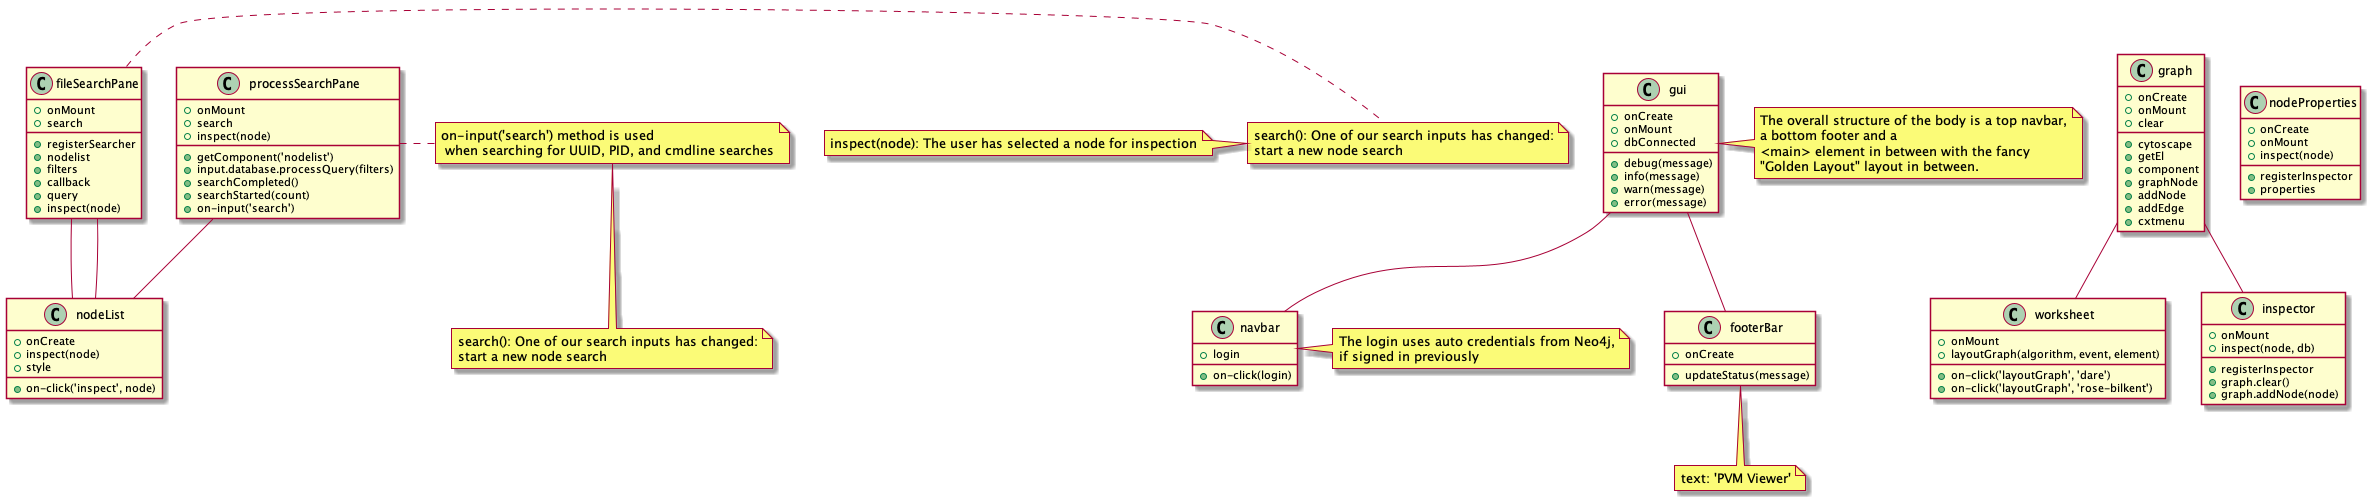

The diagram above was rendered by PlantUML. Its source (embedded in the PNG):
@startuml


graph -- worksheet
graph -- inspector
fileSearchPane -- nodeList
gui -- navbar
processSearchPane -- nodeList
fileSearchPane -- nodeList
gui -- footerBar



class fileSearchPane
{
	{field} +onMount
	{field} +search

	{method} +registerSearcher
	{method} +nodelist
	{method} +filters
	{method} +callback
	{method} +query
	{method} +inspect(node)
}
note right: search(): One of our search inputs has changed:\nstart a new node search
note left: inspect(node): The user has selected a node for inspection


class footerBar
{
	{field} +onCreate
	
	{method} +updateStatus(message)
}
note bottom: text: 'PVM Viewer'

class graph
{
	{field} +onCreate
	{field} +onMount
	{field} +clear

	{method} +cytoscape
	{method} +getEl
	{method} +component
	{method} +graphNode
	{method} +addNode
	{method} +addEdge
	{method} +cxtmenu


}

class gui
{


	{field} +onCreate
	{field} +onMount
	{field} +dbConnected
	
	{method} +debug(message)
	{method} +info(message)
	{method} +warn(message)
	{method} +error(message)
}
note right: The overall structure of the body is a top navbar,\na bottom footer and a\n<main> element in between with the fancy\n"Golden Layout" layout in between.

class inspector
{
	{field} +onMount
	{field} +inspect(node, db)
	
	{method} +registerInspector
	{method} +graph.clear()
	{method} +graph.addNode(node)

} 

class navbar
{
	{field} +login
	
	{method} +on-click(login)

}
Note right: The login uses auto credentials from Neo4j,\nif signed in previously

class nodeList
{
	{field} +onCreate
	{field} +inspect(node)
	{field} +style
	
	{method} +on-click('inspect', node)


}

class nodeProperties
{
	{field} +onCreate
	{field} +onMount
	{field} +inspect(node)

	{method} +registerInspector
	{method} +properties 
}

class processSearchPane
{
	{field} +onMount
	{field} +search
	{field} +inspect(node)

	{method} +getComponent('nodelist')
	{method} +input.database.processQuery(filters)
	{method} +searchCompleted()
	{method} +searchStarted(count)
	{method} +on-input('search')
}
note right: on-input('search') method is used\n when searching for UUID, PID, and cmdline searches
note bottom: search(): One of our search inputs has changed:\nstart a new node search

class worksheet
{
	{field} +onMount
	{field} +layoutGraph(algorithm, event, element)

	{method} +on-click('layoutGraph', 'dare')
	{method} +on-click('layoutGraph', 'rose-bilkent')
}


@enduml